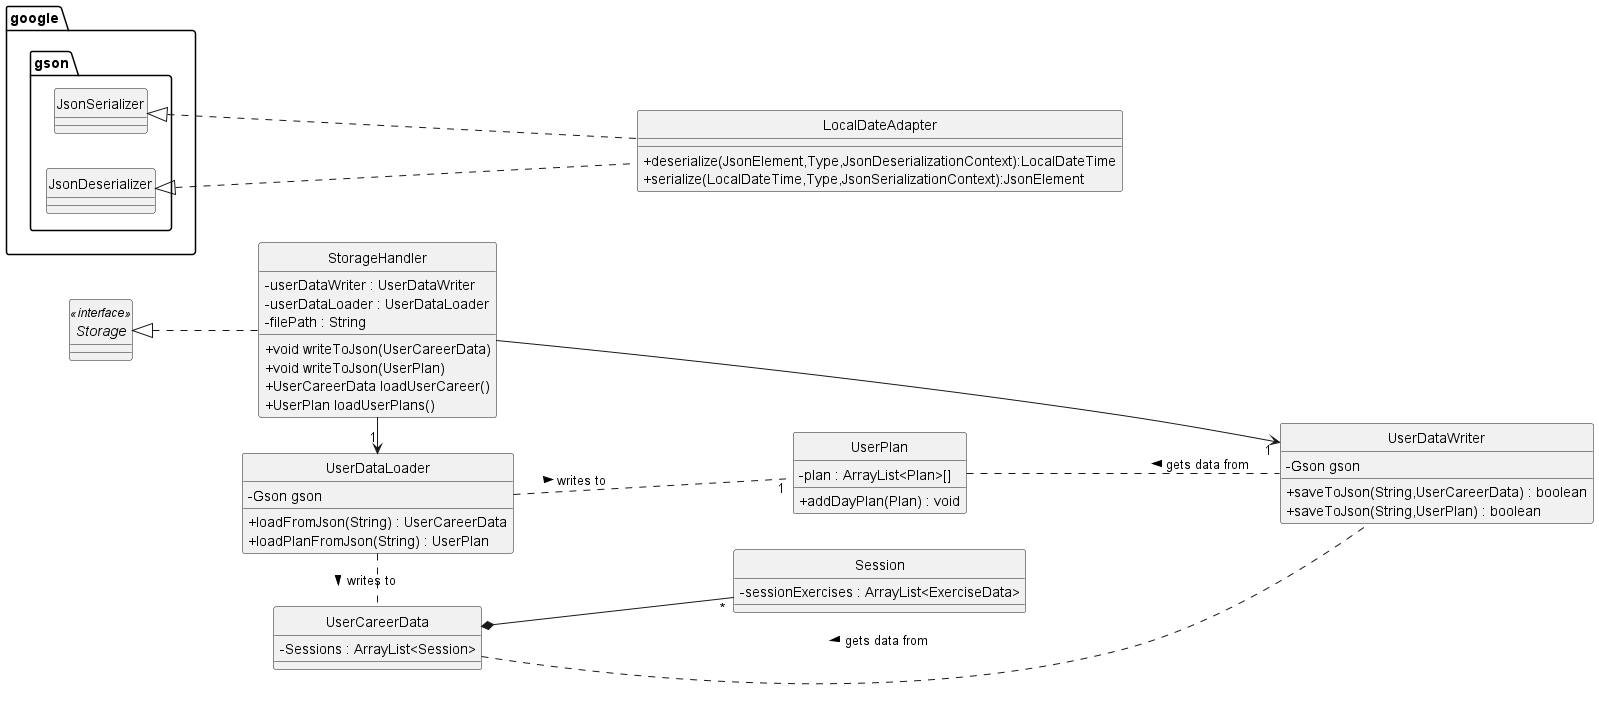

The diagram above was rendered by PlantUML. Its source (embedded in the PNG):
@startuml
skinparam classAttributeIconSize 0
hide circle
left to right direction

class LocalDateAdapter {
+ deserialize(JsonElement,Type,JsonDeserializationContext):LocalDateTime
+ serialize(LocalDateTime,Type,JsonSerializationContext):JsonElement
}
class StorageHandler {
- userDataWriter : UserDataWriter
- userDataLoader : UserDataLoader
- filePath : String
+ void writeToJson(UserCareerData)
+ void writeToJson(UserPlan)
+ UserCareerData loadUserCareer()
+ UserPlan loadUserPlans()
}
class UserDataLoader {
- Gson gson
+ loadFromJson(String) : UserCareerData
+ loadPlanFromJson(String) : UserPlan
}
class UserDataWriter {
- Gson gson
+ saveToJson(String,UserCareerData) : boolean
+ saveToJson(String,UserPlan) : boolean
}

class UserPlan {
- plan : ArrayList<Plan>[]
+ addDayPlan(Plan) : void
}

class Session{
- sessionExercises : ArrayList<ExerciseData>
}
interface Storage <<interface>>{
}

class UserCareerData{
- Sessions : ArrayList<Session>
}

UserDataLoader . UserCareerData : writes to >
UserDataLoader .. "1" UserPlan : writes to >
UserCareerData . UserDataWriter : gets data from <
UserPlan .. UserDataWriter : gets data from <
UserCareerData *-- "*" Session

Storage <|.. StorageHandler

StorageHandler -> "1" UserDataLoader
StorageHandler -> "1" UserDataWriter

google.gson.JsonSerializer <|... LocalDateAdapter
google.gson.JsonDeserializer <|... LocalDateAdapter
@enduml